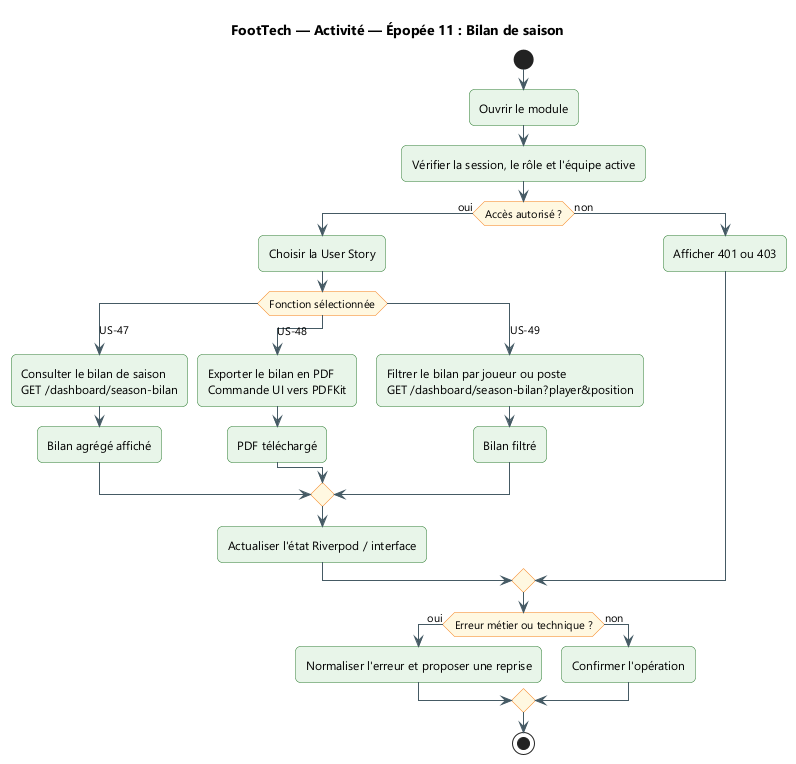

The diagram above was rendered by PlantUML. Its source (embedded in the PNG):
@startuml
title FootTech — Activité — Épopée 11 : Bilan de saison
skinparam backgroundColor #FFFFFF
skinparam defaultFontName "Segoe UI"
skinparam shadowing false
skinparam ArrowColor #455A64
skinparam packageStyle rectangle
skinparam roundcorner 10

skinparam ActivityBackgroundColor #E8F5E9
skinparam ActivityBorderColor #2E7D32
skinparam ActivityDiamondBackgroundColor #FFF8E1
skinparam ActivityDiamondBorderColor #F57F17
start
:Ouvrir le module;
:Vérifier la session, le rôle et l'équipe active;
if (Accès autorisé ?) then (oui)
  :Choisir la User Story;
  switch (Fonction sélectionnée)
  case (US-47)
    :Consulter le bilan de saison\nGET /dashboard/season-bilan;
    :Bilan agrégé affiché;
  case (US-48)
    :Exporter le bilan en PDF\nCommande UI vers PDFKit;
    :PDF téléchargé;
  case (US-49)
    :Filtrer le bilan par joueur ou poste\nGET /dashboard/season-bilan?player&position;
    :Bilan filtré;
  endswitch
  :Actualiser l'état Riverpod / interface;
else (non)
  :Afficher 401 ou 403;
endif
if (Erreur métier ou technique ?) then (oui)
  :Normaliser l'erreur et proposer une reprise;
else (non)
  :Confirmer l'opération;
endif
stop
@enduml